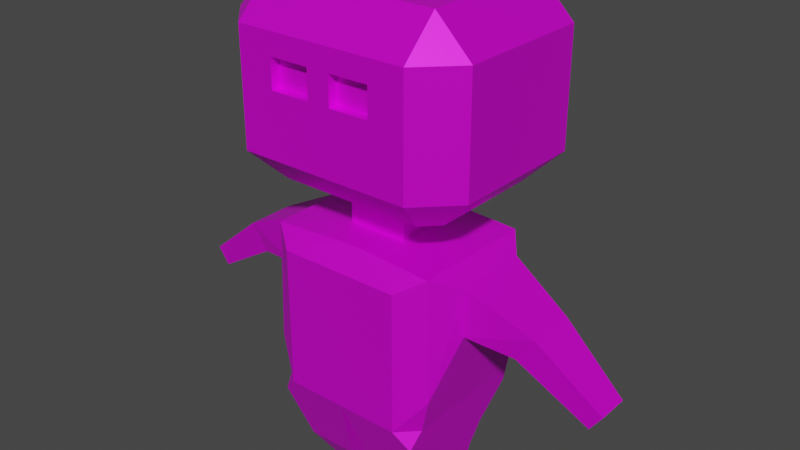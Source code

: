 # Source: robot.blend  (saved by Blender 4.0.36; exported with 4.5.12 LTS)
import bpy
from mathutils import Matrix  # noqa: F401  (used for matrix-valued properties, if any)

bpy.ops.wm.read_factory_settings(use_empty=True)
scene = bpy.context.scene
scene.name = 'Scene'

# ---- collections
col_robotcollection = bpy.data.collections.new('RobotCollection'); scene.collection.children.link(col_robotcollection)
col_fishingrot = bpy.data.collections.new('FishingRot')  # instanced only; not linked into the scene

# ---- images (referenced by path relative to the original .blend; pixels are not part of the script)
import os
ASSET_DIR = os.environ.get("B2B_ASSET_DIR", "")  # directory of the original .blend (textures are referenced by path, not embedded)
HERE = os.path.dirname(os.path.abspath(__file__))  # packed textures are extracted next to this script under _unpacked/

def load_image(name, relpath, width, height, colorspace="sRGB"):
    """Load a texture the original file referenced (path relative to the .blend, or extracted next to this script)."""
    p = next((c for c in (os.path.join(HERE, relpath), os.path.join(ASSET_DIR, relpath)) if relpath and os.path.exists(c)), "")
    if p:
        img = bpy.data.images.load(p, check_existing=True)
        img.name = name
    else:  # same state as the original file: an image datablock whose file is absent (Cycles renders it pink)
        img = bpy.data.images.new(name, width, height)
        img.source = "FILE"
        img.filepath = "//" + (relpath or name)
    img.colorspace_settings.name = colorspace
    return img
img_lowpoly_tex_png_001 = load_image('lowpoly_tex.png.001', 'lowpoly_tex.png', 1024, 1024, 'sRGB')

# ---- materials (node trees are filled in below, after node groups)
mat_material_001 = bpy.data.materials.new('Material.001')
mat_material_001.alpha_threshold = 0.0
mat_material_001.use_transparent_shadow = False
mat_material_001.line_color = (0.0, 0.0, 0.0, 1.0)

# ---- material node trees
mat_material_001.use_nodes = True; mat_material_001.node_tree.nodes.clear()
_N = mat_material_001.node_tree.nodes; _L = mat_material_001.node_tree.links
n0 = _N.new('ShaderNodeOutputMaterial'); n0.name = 'Material Output'; n0.location = (300, 300)
n1 = _N.new('ShaderNodeTexImage'); n1.name = 'Image Texture'; n1.location = (-454, 270)
n1.image = img_lowpoly_tex_png_001
n2 = _N.new('ShaderNodeBsdfPrincipled'); n2.name = 'Principled BSDF'; n2.location = (-49, 301)
n2.distribution = 'GGX'
n2.subsurface_method = 'BURLEY'
n2.inputs[1].default_value = 0.4455
n2.inputs[3].default_value = 1.45
n2.inputs[27].default_value = (0.0, 0.0, 0.0, 1.0)
n2.inputs[28].default_value = 1.0
_L.new(n2.outputs[0], n0.inputs[0])
_L.new(n1.outputs[0], n2.inputs[0])
n0.is_active_output = True

# ---- world
world_world = bpy.data.worlds.new('World'); scene.world = world_world
world_world.use_nodes = True; world_world.node_tree.nodes.clear()
_N = world_world.node_tree.nodes; _L = world_world.node_tree.links
n0 = _N.new('ShaderNodeOutputWorld'); n0.name = 'World Output'; n0.location = (300, 300)
n1 = _N.new('ShaderNodeBackground'); n1.name = 'Background'; n1.location = (10, 300)
n1.inputs[0].default_value = (0.05088, 0.05088, 0.05088, 1.0)
_L.new(n1.outputs[0], n0.inputs[0])
n0.is_active_output = True
world_world.color = (0.05088, 0.05088, 0.05088)
world_world.use_sun_shadow = False
world_world.sun_shadow_jitter_overblur = 0.0

# ---- meshes
me_cube_019 = bpy.data.meshes.new('Cube.019')
me_cube_019.from_pydata([(0.323, -0.1283, 0.6051), (0.323, -0.1283, 0.7548), (0.323, 0.1078, 0.6051), (0.323, 0.1078, 0.7548), (0.1733, -0.09665, -0.1158), (0.1733, 0.038, -0.1158), (0.07667, -0.09665, -0.1158), (0.07667, 0.038, -0.1158), (0.09445, -0.08299, 0.8081), (0.09445, 0.08299, 0.8081), (0.09445, 0.08299, 0.9401), (0.09445, -0.08299, 0.9401), (0.09445, 0.1883, 1.511), (0.1614, 0.2999, 1.333), (0.09445, -0.242, 1.511), (0.09445, -0.3537, 1.4), (0.2721, 0.08299, 1.511), (0.3837, 0.08299, 1.4), (0.2721, -0.08299, 1.511), (0.3837, -0.08299, 1.4), (0.2721, 0.2999, 1.4), (0.2721, 0.1883, 1.511), (0.3837, 0.1883, 1.4), (0.2721, -0.3537, 1.4), (0.3837, -0.242, 1.4), (0.2721, -0.242, 1.511), (0.1614, 0.2999, 1.243), (0.09445, 0.1931, 0.9401), (0.09445, -0.2469, 0.9401), (0.09445, -0.3537, 1.047), (0.2769, 0.08299, 0.9401), (0.3837, 0.08299, 1.047), (0.3837, -0.08299, 1.047), (0.2769, -0.08299, 0.9401), (0.2278, 0.1931, 0.9401), (0.2721, 0.2999, 1.047), (0.2769, 0.144, 0.9401), (0.3837, 0.1883, 1.047), (0.2769, -0.1978, 0.9401), (0.3837, -0.242, 1.047), (0.2278, -0.2469, 0.9401), (0.2721, -0.3537, 1.047), (0.02953, -0.133, 0.1448), (0.0381, -0.1158, 0.09743), (0.04426, -0.1035, 0.0634), (0.2057, -0.1035, 0.0634), (0.2119, -0.1158, 0.09743), (0.2205, -0.133, 0.1448), (0.2057, 0.1615, 0.0634), (0.2119, 0.1738, 0.09743), (0.2205, 0.1909, 0.1448), (0.02953, 0.1909, 0.1448), (0.0381, 0.1738, 0.09743), (0.04426, 0.1615, 0.0634), (0.4662, -0.08198, 0.5783), (0.5229, -0.08198, 0.658), (0.4662, 0.07232, 0.5783), (0.5229, 0.07232, 0.658), (0.6862, -0.05542, 0.4422), (0.7234, -0.05542, 0.4944), (0.6862, 0.04576, 0.4422), (0.7234, 0.04576, 0.4944), (0.03308, -0.1915, 0.8081), (0.03308, 0.1915, 0.8081), (0.2801, -0.1998, 0.4305), (0.1915, -0.25, 0.3081), (0.2415, -0.2163, 0.261), (0.25, -0.1915, 0.3081), (0.1915, 0.25, 0.3081), (0.2767, 0.198, 0.4167), (0.25, 0.1915, 0.3081), (0.2402, 0.2304, 0.2538), (0.1915, 0.25, 0.7496), (0.2674, 0.1947, 0.7953), (0.2696, -0.1957, 0.7937), (0.1915, -0.25, 0.7496), (0.1972, 0.2999, 1.4), (0.1972, 0.2999, 1.047), (0.03588, 0.2999, 1.333), (0.03588, 0.2999, 1.243), (0.03588, 0.2705, 1.243), (0.03588, 0.2705, 1.333), (0.1614, 0.2705, 1.333), (0.1614, 0.2705, 1.243), (-0.323, -0.1283, 0.6051), (-0.323, -0.1283, 0.7548), (-0.323, 0.1078, 0.6051), (-0.323, 0.1078, 0.7548), (0.0, 0.25, 0.3081), (0.0, -0.25, 0.3081), (-0.1733, -0.09665, -0.1158), (-0.1733, 0.038, -0.1158), (-0.07667, -0.09665, -0.1158), (-0.07667, 0.038, -0.1158), (-0.09445, -0.08299, 0.8081), (-0.09445, 0.08299, 0.8081), (0.0, 0.08299, 0.8081), (0.0, -0.08299, 0.9401), (0.0, -0.08299, 0.8081), (0.0, 0.08299, 0.9401), (-0.09445, 0.08299, 0.9401), (-0.09445, -0.08299, 0.9401), (0.0, -0.08299, 1.511), (0.0, 0.08299, 1.511), (0.0, 0.1883, 1.511), (0.0, 0.2999, 1.4), (-0.09445, 0.1883, 1.511), (-0.1614, 0.2999, 1.333), (-0.09445, -0.242, 1.511), (-0.09445, -0.3537, 1.4), (0.0, -0.3537, 1.4), (0.0, -0.242, 1.511), (-0.2721, 0.08299, 1.511), (-0.3837, 0.08299, 1.4), (-0.2721, -0.08299, 1.511), (-0.3837, -0.08299, 1.4), (-0.2721, 0.2999, 1.4), (-0.2721, 0.1883, 1.511), (-0.3837, 0.1883, 1.4), (-0.2721, -0.3537, 1.4), (-0.3837, -0.242, 1.4), (-0.2721, -0.242, 1.511), (0.0, 0.2999, 1.047), (0.0, 0.1931, 0.9401), (-0.1614, 0.2999, 1.243), (-0.09445, 0.1931, 0.9401), (-0.09445, -0.2469, 0.9401), (-0.09445, -0.3537, 1.047), (0.0, -0.2469, 0.9401), (0.0, -0.3537, 1.047), (-0.2769, 0.08299, 0.9401), (-0.3837, 0.08299, 1.047), (-0.3837, -0.08299, 1.047), (-0.2769, -0.08299, 0.9401), (-0.2278, 0.1931, 0.9401), (-0.2721, 0.2999, 1.047), (-0.2769, 0.144, 0.9401), (-0.3837, 0.1883, 1.047), (-0.2769, -0.1978, 0.9401), (-0.3837, -0.242, 1.047), (-0.2278, -0.2469, 0.9401), (-0.2721, -0.3537, 1.047), (-0.02953, -0.133, 0.1448), (-0.0381, -0.1158, 0.09743), (-0.04426, -0.1035, 0.0634), (-0.2057, -0.1035, 0.0634), (-0.2119, -0.1158, 0.09743), (-0.2205, -0.133, 0.1448), (-0.2057, 0.1615, 0.0634), (-0.2119, 0.1738, 0.09743), (-0.2205, 0.1909, 0.1448), (-0.02953, 0.1909, 0.1448), (-0.0381, 0.1738, 0.09743), (-0.04426, 0.1615, 0.0634), (-0.4662, -0.08198, 0.5783), (-0.5229, -0.08198, 0.658), (-0.4662, 0.07232, 0.5783), (-0.5229, 0.07232, 0.658), (-0.6862, -0.05542, 0.4422), (-0.7234, -0.05542, 0.4944), (-0.6862, 0.04576, 0.4422), (-0.7234, 0.04576, 0.4944), (0.0, -0.25, 0.7496), (-0.03308, -0.1915, 0.8081), (0.0, -0.1915, 0.8081), (-0.03308, 0.1915, 0.8081), (0.0, 0.25, 0.7496), (0.0, 0.1915, 0.8081), (-0.2801, -0.1998, 0.4305), (-0.1915, -0.25, 0.3081), (-0.2415, -0.2163, 0.261), (-0.25, -0.1915, 0.3081), (-0.1915, 0.25, 0.3081), (-0.2767, 0.198, 0.4167), (-0.25, 0.1915, 0.3081), (-0.2402, 0.2304, 0.2538), (-0.1915, 0.25, 0.7496), (-0.2674, 0.1947, 0.7953), (-0.2696, -0.1957, 0.7937), (-0.1915, -0.25, 0.7496), (-0.1972, 0.2999, 1.4), (-0.1972, 0.2999, 1.047), (-0.03588, 0.2999, 1.333), (-0.03588, 0.2999, 1.243), (-0.03588, 0.2705, 1.243), (-0.03588, 0.2705, 1.333), (-0.1614, 0.2705, 1.333), (-0.1614, 0.2705, 1.243)], [], [(98, 8, 11, 97), (0, 2, 56, 54), (98, 164, 62, 8), (9, 63, 167, 96), (45, 44, 6, 4), (4, 6, 7, 5), (48, 45, 4, 5), (44, 53, 7, 6), (53, 48, 5, 7), (2, 0, 64, 67, 70, 69), (88, 68, 71, 50, 51), (66, 65, 89, 42, 47), (0, 1, 74, 64), (1, 3, 73, 74), (72, 68, 88, 166), (73, 63, 9), (28, 11, 33, 38, 40), (9, 96, 99, 10), (162, 89, 65, 75), (8, 9, 10, 11), (10, 27, 34, 36, 30), (129, 29, 15, 110), (11, 10, 30, 33), (10, 99, 123, 27), (97, 11, 28, 128), (32, 19, 24, 39), (22, 37, 35, 20), (77, 76, 20, 35), (17, 31, 37, 22), (32, 31, 17, 19), (15, 29, 41, 23), (20, 21, 22), (23, 24, 25), (104, 12, 76, 105), (14, 111, 110, 15), (16, 18, 19, 17), (39, 24, 23, 41), (21, 16, 17, 22), (18, 25, 24, 19), (15, 23, 25, 14), (20, 76, 12, 21), (18, 16, 21, 12, 104, 103, 102, 111, 14, 25), (122, 77, 27, 123), (29, 129, 128, 28), (31, 32, 33, 30), (36, 34, 35, 37), (40, 38, 39, 41), (34, 27, 77, 35), (28, 40, 41, 29), (30, 36, 37, 31), (38, 33, 32, 39), (79, 78, 81, 80), (9, 8, 74, 73), (51, 50, 49, 52), (52, 49, 48, 53), (89, 88, 51, 42), (42, 51, 52, 43), (43, 52, 53, 44), (3, 2, 69, 73), (50, 47, 46, 49), (49, 46, 45, 48), (71, 70, 67, 66, 47, 50), (47, 42, 43, 46), (46, 43, 44, 45), (55, 54, 58, 59), (1, 0, 54, 55), (3, 1, 55, 57), (2, 3, 57, 56), (59, 58, 60, 61), (57, 55, 59, 61), (56, 57, 61, 60), (54, 56, 60, 58), (162, 62, 164), (63, 166, 167), (64, 65, 66, 67), (68, 69, 70, 71), (64, 74, 75, 65), (68, 72, 73, 69), (63, 73, 72, 166), (74, 62, 162, 75), (74, 8, 62), (13, 78, 105, 76), (79, 26, 77, 122), (26, 13, 76, 77), (78, 79, 122, 105), (83, 80, 81, 82), (13, 26, 83, 82), (78, 13, 82, 81), (26, 79, 80, 83), (98, 97, 101, 94), (84, 154, 156, 86), (98, 94, 163, 164), (95, 96, 167, 165), (145, 90, 92, 144), (90, 91, 93, 92), (148, 91, 90, 145), (144, 92, 93, 153), (153, 93, 91, 148), (86, 173, 174, 171, 168, 84), (88, 151, 150, 175, 172), (170, 147, 142, 89, 169), (84, 168, 178, 85), (85, 178, 177, 87), (176, 166, 88, 172), (177, 95, 165), (126, 140, 138, 133, 101), (95, 100, 99, 96), (162, 179, 169, 89), (94, 101, 100, 95), (100, 130, 136, 134, 125), (129, 110, 109, 127), (101, 133, 130, 100), (100, 125, 123, 99), (97, 128, 126, 101), (132, 139, 120, 115), (118, 116, 135, 137), (181, 135, 116, 180), (113, 118, 137, 131), (132, 115, 113, 131), (109, 119, 141, 127), (116, 118, 117), (119, 121, 120), (104, 105, 180, 106), (108, 109, 110, 111), (112, 113, 115, 114), (139, 141, 119, 120), (117, 118, 113, 112), (114, 115, 120, 121), (109, 108, 121, 119), (116, 117, 106, 180), (114, 121, 108, 111, 102, 103, 104, 106, 117, 112), (122, 123, 125, 181), (127, 126, 128, 129), (131, 130, 133, 132), (136, 137, 135, 134), (140, 141, 139, 138), (134, 135, 181, 125), (126, 127, 141, 140), (130, 131, 137, 136), (138, 139, 132, 133), (183, 184, 185, 182), (95, 177, 178, 94), (151, 152, 149, 150), (152, 153, 148, 149), (89, 142, 151, 88), (142, 143, 152, 151), (143, 144, 153, 152), (87, 177, 173, 86), (150, 149, 146, 147), (149, 148, 145, 146), (175, 150, 147, 170, 171, 174), (147, 146, 143, 142), (146, 145, 144, 143), (155, 159, 158, 154), (85, 155, 154, 84), (87, 157, 155, 85), (86, 156, 157, 87), (159, 161, 160, 158), (157, 161, 159, 155), (156, 160, 161, 157), (154, 158, 160, 156), (162, 164, 163), (165, 167, 166), (168, 171, 170, 169), (172, 175, 174, 173), (168, 169, 179, 178), (172, 173, 177, 176), (165, 166, 176, 177), (178, 179, 162, 163), (178, 163, 94), (107, 180, 105, 182), (183, 122, 181, 124), (124, 181, 180, 107), (182, 105, 122, 183), (187, 186, 185, 184), (107, 186, 187, 124), (182, 185, 186, 107), (124, 187, 184, 183)])
_uv = me_cube_019.uv_layers.new(name='UVMap')
_uv.uv.foreach_set('vector', [0.1479, 0.7751, 0.1479, 0.7751, 0.1479, 0.7751, 0.1479, 0.7751, 0.1479, 0.7751, 0.1479, 0.7751, 0.1479, 0.7751, 0.1479, 0.7751, 0.1479, 0.7751, 0.1479, 0.7751, 0.1479, 0.7751, 0.1479, 0.7751, 0.1484, 0.7753, 0.1484, 0.7753, 0.1484, 0.7753, 0.1484, 0.7753, 0.1481, 0.7752, 0.1481, 0.7752, 0.1481, 0.7752, 0.1481, 0.7752, 0.1481, 0.7752, 0.1481, 0.7752, 0.1481, 0.7752, 0.1481, 0.7752, 0.1481, 0.7752, 0.1481, 0.7752, 0.1481, 0.7752, 0.1481, 0.7752, 0.2242, 0.781, 0.2242, 0.781, 0.2242, 0.781, 0.2242, 0.781, 0.2242, 0.781, 0.2242, 0.781, 0.2242, 0.781, 0.2242, 0.781, 0.2245, 0.7812, 0.2245, 0.7812, 0.2245, 0.7812, 0.2245, 0.7812, 0.2245, 0.7812, 0.2245, 0.7812, 0.1479, 0.7751, 0.1479, 0.7751, 0.1479, 0.7751, 0.1479, 0.7751, 0.1479, 0.7751, 0.1479, 0.7751, 0.1479, 0.7751, 0.1479, 0.7751, 0.1479, 0.7751, 0.1479, 0.7751, 0.2245, 0.7812, 0.2245, 0.7812, 0.2245, 0.7812, 0.2245, 0.7812, 0.1479, 0.7751, 0.1479, 0.7751, 0.1479, 0.7751, 0.1479, 0.7751, 0.2245, 0.7812, 0.2245, 0.7812, 0.2245, 0.7812, 0.2245, 0.7812, 0.1479, 0.7751, 0.1479, 0.7751, 0.1479, 0.7751, 0.1479, 0.7751, 0.1479, 0.7751, 0.1479, 0.7751, 0.1479, 0.7751, 0.1479, 0.7751, 0.1479, 0.7751, 0.1479, 0.7751, 0.1479, 0.7751, 0.1479, 0.7751, 0.2245, 0.7812, 0.2245, 0.7812, 0.2245, 0.7812, 0.2245, 0.7812, 0.1484, 0.7753, 0.1484, 0.7753, 0.1484, 0.7753, 0.1484, 0.7753, 0.1479, 0.7751, 0.1479, 0.7751, 0.1479, 0.7751, 0.1479, 0.7751, 0.1479, 0.7751, 0.2245, 0.7812, 0.2245, 0.7812, 0.2245, 0.7812, 0.2245, 0.7812, 0.1479, 0.7751, 0.1479, 0.7751, 0.1479, 0.7751, 0.1479, 0.7751, 0.1479, 0.7751, 0.1479, 0.7751, 0.1479, 0.7751, 0.1479, 0.7751, 0.1479, 0.7751, 0.1479, 0.7751, 0.1479, 0.7751, 0.1479, 0.7751, 0.1479, 0.7751, 0.1479, 0.7751, 0.1479, 0.7751, 0.1479, 0.7751, 0.2245, 0.7812, 0.2245, 0.7812, 0.2245, 0.7812, 0.2245, 0.7812, 0.2245, 0.7812, 0.2245, 0.7812, 0.2245, 0.7812, 0.2245, 0.7812, 0.1479, 0.7751, 0.1479, 0.7751, 0.1479, 0.7751, 0.1479, 0.7751, 0.1479, 0.7751, 0.1479, 0.7751, 0.1479, 0.7751, 0.1479, 0.7751, 0.1479, 0.7751, 0.1479, 0.7751, 0.1479, 0.7751, 0.1479, 0.7751, 0.1573, 0.7682, 0.1573, 0.7682, 0.1573, 0.7682, 0.1541, 0.7736, 0.1541, 0.7736, 0.1541, 0.7736, 0.1573, 0.7682, 0.1573, 0.7682, 0.1573, 0.7682, 0.1573, 0.7682, 0.1573, 0.7682, 0.1573, 0.7682, 0.1573, 0.7682, 0.1573, 0.7682, 0.1541, 0.7736, 0.1541, 0.7736, 0.1541, 0.7736, 0.1541, 0.7736, 0.1479, 0.7751, 0.1479, 0.7751, 0.1479, 0.7751, 0.1479, 0.7751, 0.2198, 0.774, 0.2198, 0.774, 0.2198, 0.774, 0.2198, 0.774, 0.1573, 0.7682, 0.1573, 0.7682, 0.1573, 0.7682, 0.1573, 0.7682, 0.2166, 0.7794, 0.2166, 0.7794, 0.2166, 0.7794, 0.2166, 0.7794, 0.2198, 0.774, 0.2198, 0.774, 0.2198, 0.774, 0.2198, 0.774, 0.1554, 0.7643, 0.1554, 0.7643, 0.1554, 0.7643, 0.1554, 0.7643, 0.1554, 0.7643, 0.1554, 0.7643, 0.1554, 0.7643, 0.1554, 0.7643, 0.1554, 0.7643, 0.1554, 0.7643, 0.1479, 0.7751, 0.1479, 0.7751, 0.1479, 0.7751, 0.1479, 0.7751, 0.1479, 0.7751, 0.1479, 0.7751, 0.1479, 0.7751, 0.1479, 0.7751, 0.1479, 0.7751, 0.1479, 0.7751, 0.1479, 0.7751, 0.1479, 0.7751, 0.1479, 0.7751, 0.1479, 0.7751, 0.1479, 0.7751, 0.1479, 0.7751, 0.2245, 0.7812, 0.2245, 0.7812, 0.2245, 0.7812, 0.2245, 0.7812, 0.1479, 0.7751, 0.1479, 0.7751, 0.1479, 0.7751, 0.1479, 0.7751, 0.1479, 0.7751, 0.1479, 0.7751, 0.1479, 0.7751, 0.1479, 0.7751, 0.1479, 0.7751, 0.1479, 0.7751, 0.1479, 0.7751, 0.1479, 0.7751, 0.1479, 0.7751, 0.1479, 0.7751, 0.1479, 0.7751, 0.1479, 0.7751, 0.1479, 0.7751, 0.1479, 0.7751, 0.1479, 0.7751, 0.1479, 0.7751, 0.2245, 0.7812, 0.2245, 0.7812, 0.2245, 0.7812, 0.2245, 0.7812, 0.1479, 0.7751, 0.1479, 0.7751, 0.1479, 0.7751, 0.1479, 0.7751, 0.2245, 0.7812, 0.2245, 0.7812, 0.2245, 0.7812, 0.2245, 0.7812, 0.1479, 0.7751, 0.1479, 0.7751, 0.1479, 0.7751, 0.1479, 0.7751, 0.2245, 0.7812, 0.2245, 0.7812, 0.2245, 0.7812, 0.2245, 0.7812, 0.1479, 0.7751, 0.1479, 0.7751, 0.1479, 0.7751, 0.1479, 0.7751, 0.1479, 0.7751, 0.1479, 0.7751, 0.1479, 0.7751, 0.1479, 0.7751, 0.1479, 0.7751, 0.1479, 0.7751, 0.1479, 0.7751, 0.1479, 0.7751, 0.1479, 0.7751, 0.1479, 0.7751, 0.1479, 0.7751, 0.1479, 0.7751, 0.1479, 0.7751, 0.1479, 0.7751, 0.1479, 0.7751, 0.1479, 0.7751, 0.1479, 0.7751, 0.1479, 0.7751, 0.1479, 0.7751, 0.1479, 0.7751, 0.1479, 0.7751, 0.1479, 0.7751, 0.2245, 0.7812, 0.2245, 0.7812, 0.2245, 0.7812, 0.2245, 0.7812, 0.1481, 0.7751, 0.1481, 0.7751, 0.1481, 0.7751, 0.1481, 0.7751, 0.1479, 0.7751, 0.1479, 0.7751, 0.1479, 0.7751, 0.1479, 0.7751, 0.1479, 0.7751, 0.1479, 0.7751, 0.1479, 0.7751, 0.1479, 0.7751, 0.1479, 0.7751, 0.1479, 0.7751, 0.1479, 0.7751, 0.1479, 0.7751, 0.1481, 0.7751, 0.1481, 0.7751, 0.1481, 0.7751, 0.1481, 0.7751, 0.2242, 0.781, 0.2242, 0.781, 0.2242, 0.781, 0.2242, 0.781, 0.1481, 0.7751, 0.1481, 0.7751, 0.1481, 0.7751, 0.1481, 0.7751, 0.1481, 0.7751, 0.1481, 0.7751, 0.1481, 0.7751, 0.1481, 0.7751, 0.2245, 0.7812, 0.2245, 0.7812, 0.2245, 0.7812, 0.2245, 0.7812, 0.2245, 0.7812, 0.2245, 0.7812, 0.1479, 0.7751, 0.1479, 0.7751, 0.1479, 0.7751, 0.1479, 0.7751, 0.2245, 0.7812, 0.2245, 0.7812, 0.2245, 0.7812, 0.2245, 0.7812, 0.2245, 0.7812, 0.2245, 0.7812, 0.2245, 0.7812, 0.2245, 0.7812, 0.1479, 0.7751, 0.1479, 0.7751, 0.1479, 0.7751, 0.1479, 0.7751, 0.1479, 0.7751, 0.1479, 0.7751, 0.1479, 0.7751, 0.1479, 0.7751, 0.2245, 0.7812, 0.2245, 0.7812, 0.2245, 0.7812, 0.2245, 0.7812, 0.1479, 0.7751, 0.1479, 0.7751, 0.1479, 0.7751, 0.1484, 0.7753, 0.1484, 0.7753, 0.1484, 0.7753, 0.1484, 0.7753, 0.1479, 0.7751, 0.1479, 0.7751, 0.1479, 0.7751, 0.1479, 0.7751, 0.1479, 0.7751, 0.1479, 0.7751, 0.1479, 0.7751, 0.1479, 0.7751, 0.1479, 0.7751, 0.1479, 0.7751, 0.1479, 0.7751, 0.1479, 0.7751, 0.4015, 0.7736, 0.4015, 0.7736, 0.4015, 0.7736, 0.4015, 0.7736, 0.2245, 0.7812, 0.2245, 0.7812, 0.2245, 0.7812, 0.2245, 0.7812, 0.1479, 0.7751, 0.1479, 0.7751, 0.1479, 0.7751, 0.1479, 0.7751, 0.1479, 0.7751, 0.1479, 0.7751, 0.1479, 0.7751, 0.1479, 0.7751, 0.1479, 0.7751, 0.1479, 0.7751, 0.1479, 0.7751, 0.1479, 0.7751, 0.1479, 0.7751, 0.1479, 0.7751, 0.1479, 0.7751, 0.1479, 0.7751, 0.1479, 0.7751, 0.1479, 0.7751, 0.1479, 0.7751, 0.1479, 0.7751, 0.1484, 0.7753, 0.1484, 0.7753, 0.1484, 0.7753, 0.1484, 0.7753, 0.1481, 0.7752, 0.1481, 0.7752, 0.1481, 0.7752, 0.1481, 0.7752, 0.2242, 0.781, 0.2242, 0.781, 0.2242, 0.781, 0.2242, 0.781, 0.1481, 0.7752, 0.1481, 0.7752, 0.1481, 0.7752, 0.1481, 0.7752, 0.2242, 0.781, 0.2242, 0.781, 0.2242, 0.781, 0.2242, 0.781, 0.148, 0.7751, 0.148, 0.7751, 0.148, 0.7751, 0.148, 0.7751, 0.1484, 0.7753, 0.1484, 0.7753, 0.1484, 0.7753, 0.1484, 0.7753, 0.1484, 0.7753, 0.1484, 0.7753, 0.2241, 0.781, 0.2241, 0.781, 0.2241, 0.781, 0.2241, 0.781, 0.2241, 0.781, 0.1479, 0.7751, 0.1479, 0.7751, 0.1479, 0.7751, 0.1479, 0.7751, 0.1479, 0.7751, 0.2245, 0.7812, 0.2245, 0.7812, 0.2245, 0.7812, 0.2245, 0.7812, 0.1479, 0.7751, 0.1479, 0.7751, 0.1479, 0.7751, 0.1479, 0.7751, 0.1484, 0.7753, 0.1484, 0.7753, 0.1484, 0.7753, 0.1484, 0.7753, 0.1479, 0.7751, 0.1479, 0.7751, 0.1479, 0.7751, 0.1479, 0.7751, 0.1479, 0.7751, 0.1479, 0.7751, 0.1479, 0.7751, 0.1479, 0.7751, 0.1479, 0.7751, 0.1479, 0.7751, 0.1479, 0.7751, 0.1479, 0.7751, 0.1484, 0.7753, 0.1484, 0.7753, 0.1484, 0.7753, 0.1484, 0.7753, 0.1484, 0.7753, 0.1484, 0.7753, 0.1484, 0.7753, 0.1484, 0.7753, 0.1479, 0.7751, 0.1479, 0.7751, 0.1479, 0.7751, 0.1479, 0.7751, 0.1479, 0.7751, 0.2245, 0.7812, 0.2245, 0.7812, 0.2245, 0.7812, 0.2245, 0.7812, 0.1479, 0.7751, 0.1479, 0.7751, 0.1479, 0.7751, 0.1479, 0.7751, 0.1479, 0.7751, 0.1479, 0.7751, 0.1479, 0.7751, 0.1479, 0.7751, 0.1479, 0.7751, 0.1479, 0.7751, 0.1479, 0.7751, 0.1479, 0.7751, 0.1479, 0.7751, 0.1479, 0.7751, 0.1479, 0.7751, 0.1479, 0.7751, 0.2245, 0.7812, 0.2245, 0.7812, 0.2245, 0.7812, 0.2245, 0.7812, 0.1484, 0.7753, 0.1484, 0.7753, 0.1484, 0.7753, 0.1484, 0.7753, 0.2241, 0.781, 0.2241, 0.781, 0.2241, 0.781, 0.2241, 0.781, 0.1479, 0.7751, 0.1479, 0.7751, 0.1479, 0.7751, 0.1479, 0.7751, 0.1479, 0.7751, 0.1479, 0.7751, 0.1479, 0.7751, 0.1479, 0.7751, 0.1573, 0.7682, 0.1573, 0.7682, 0.1573, 0.7682, 0.1573, 0.7682, 0.1573, 0.7682, 0.1573, 0.7682, 0.2198, 0.774, 0.2198, 0.774, 0.2198, 0.774, 0.2198, 0.774, 0.1573, 0.7682, 0.1573, 0.7682, 0.1573, 0.7682, 0.1573, 0.7682, 0.2198, 0.774, 0.2198, 0.774, 0.2198, 0.774, 0.2198, 0.774, 0.1479, 0.7751, 0.1479, 0.7751, 0.1479, 0.7751, 0.1479, 0.7751, 0.1541, 0.7736, 0.1541, 0.7736, 0.1541, 0.7736, 0.1541, 0.7736, 0.1573, 0.7682, 0.1573, 0.7682, 0.1573, 0.7682, 0.1573, 0.7682, 0.2198, 0.774, 0.2198, 0.774, 0.2198, 0.774, 0.2198, 0.774, 0.1541, 0.7736, 0.1541, 0.7736, 0.1541, 0.7736, 0.1541, 0.7736, 0.2237, 0.7801, 0.2237, 0.7801, 0.2237, 0.7801, 0.2237, 0.7801, 0.2237, 0.7801, 0.2237, 0.7801, 0.2237, 0.7801, 0.2237, 0.7801, 0.2237, 0.7801, 0.2237, 0.7801, 0.1479, 0.7751, 0.1479, 0.7751, 0.1479, 0.7751, 0.1479, 0.7751, 0.1479, 0.7751, 0.1479, 0.7751, 0.1479, 0.7751, 0.1479, 0.7751, 0.1479, 0.7751, 0.1479, 0.7751, 0.1479, 0.7751, 0.1479, 0.7751, 0.1479, 0.7751, 0.1479, 0.7751, 0.1479, 0.7751, 0.1479, 0.7751, 0.1484, 0.7753, 0.1484, 0.7753, 0.1484, 0.7753, 0.1484, 0.7753, 0.1479, 0.7751, 0.1479, 0.7751, 0.1479, 0.7751, 0.1479, 0.7751, 0.1479, 0.7751, 0.1479, 0.7751, 0.1479, 0.7751, 0.1479, 0.7751, 0.1479, 0.7751, 0.1479, 0.7751, 0.1479, 0.7751, 0.1479, 0.7751, 0.1479, 0.7751, 0.1479, 0.7751, 0.1479, 0.7751, 0.1479, 0.7751, 0.1479, 0.7751, 0.1479, 0.7751, 0.1479, 0.7751, 0.1479, 0.7751, 0.1484, 0.7753, 0.1484, 0.7753, 0.1484, 0.7753, 0.1484, 0.7753, 0.1479, 0.7751, 0.1479, 0.7751, 0.1479, 0.7751, 0.1479, 0.7751, 0.2245, 0.7812, 0.2245, 0.7812, 0.2245, 0.7812, 0.2245, 0.7812, 0.1479, 0.7751, 0.1479, 0.7751, 0.1479, 0.7751, 0.1479, 0.7751, 0.1484, 0.7753, 0.1484, 0.7753, 0.1484, 0.7753, 0.1484, 0.7753, 0.224, 0.781, 0.224, 0.781, 0.224, 0.781, 0.224, 0.781, 0.2241, 0.781, 0.2241, 0.781, 0.2241, 0.781, 0.2241, 0.781, 0.1479, 0.7751, 0.1479, 0.7751, 0.1479, 0.7751, 0.1479, 0.7751, 0.1479, 0.7751, 0.1479, 0.7751, 0.1479, 0.7751, 0.1479, 0.7751, 0.1479, 0.7751, 0.1479, 0.7751, 0.1479, 0.7751, 0.1479, 0.7751, 0.1479, 0.7751, 0.1479, 0.7751, 0.1479, 0.7751, 0.1479, 0.7751, 0.1479, 0.7751, 0.1479, 0.7751, 0.1484, 0.7753, 0.1484, 0.7753, 0.1484, 0.7753, 0.1484, 0.7753, 0.1481, 0.7751, 0.1481, 0.7751, 0.1481, 0.7751, 0.1481, 0.7751, 0.1479, 0.7751, 0.1479, 0.7751, 0.1479, 0.7751, 0.1479, 0.7751, 0.1479, 0.7751, 0.1479, 0.7751, 0.1479, 0.7751, 0.1479, 0.7751, 0.1479, 0.7751, 0.1479, 0.7751, 0.1479, 0.7751, 0.1479, 0.7751, 0.1481, 0.7751, 0.1481, 0.7751, 0.1481, 0.7751, 0.1481, 0.7751, 0.148, 0.7751, 0.148, 0.7751, 0.148, 0.7751, 0.148, 0.7751, 0.1481, 0.7751, 0.1481, 0.7751, 0.1481, 0.7751, 0.1481, 0.7751, 0.2243, 0.781, 0.2243, 0.781, 0.2243, 0.781, 0.2243, 0.781, 0.1484, 0.7753, 0.1484, 0.7753, 0.1484, 0.7753, 0.1484, 0.7753, 0.1484, 0.7753, 0.1484, 0.7753, 0.2241, 0.781, 0.2241, 0.781, 0.2241, 0.781, 0.2241, 0.781, 0.1484, 0.7753, 0.1484, 0.7753, 0.1484, 0.7753, 0.1484, 0.7753, 0.1484, 0.7753, 0.1484, 0.7753, 0.1484, 0.7753, 0.1484, 0.7753, 0.1479, 0.7751, 0.1479, 0.7751, 0.1479, 0.7751, 0.1479, 0.7751, 0.1479, 0.7751, 0.1479, 0.7751, 0.1479, 0.7751, 0.1479, 0.7751, 0.1484, 0.7753, 0.1484, 0.7753, 0.1484, 0.7753, 0.1484, 0.7753, 0.2241, 0.781, 0.224, 0.781, 0.2241, 0.781, 0.1484, 0.7753, 0.1484, 0.7753, 0.1484, 0.7753, 0.1484, 0.7753, 0.2241, 0.781, 0.2241, 0.781, 0.2241, 0.781, 0.2241, 0.781, 0.2241, 0.781, 0.2241, 0.781, 0.2241, 0.781, 0.2241, 0.781, 0.1479, 0.7751, 0.1479, 0.7751, 0.1479, 0.7751, 0.1479, 0.7751, 0.4015, 0.7736, 0.4015, 0.7736, 0.4015, 0.7736, 0.4015, 0.7736, 0.1484, 0.7753, 0.1484, 0.7753, 0.1484, 0.7753, 0.1484, 0.7753, 0.1479, 0.7751, 0.1479, 0.7751, 0.1479, 0.7751, 0.1479, 0.7751, 0.1479, 0.7751, 0.1479, 0.7751, 0.1479, 0.7751, 0.1479, 0.7751])
_ca = me_cube_019.color_attributes.new('Col', 'BYTE_COLOR', 'CORNER')
_ca.data.foreach_set('color', [1.0, 1.0, 1.0, 1.0, 1.0, 1.0, 1.0, 1.0, 1.0, 1.0, 1.0, 1.0, 1.0, 1.0, 1.0, 1.0, 1.0, 1.0, 1.0, 1.0, 1.0, 1.0, 1.0, 1.0, 1.0, 1.0, 1.0, 1.0, 1.0, 1.0, 1.0, 1.0, 1.0, 1.0, 1.0, 1.0, 1.0, 1.0, 1.0, 1.0, 1.0, 1.0, 1.0, 1.0, 1.0, 1.0, 1.0, 1.0, 1.0, 1.0, 1.0, 1.0, 0.9911, 1.0, 0.9911, 1.0, 1.0, 1.0, 1.0, 1.0, 1.0, 1.0, 1.0, 1.0, 1.0, 1.0, 1.0, 1.0, 1.0, 1.0, 1.0, 1.0, 1.0, 1.0, 1.0, 1.0, 1.0, 1.0, 1.0, 1.0, 1.0, 1.0, 1.0, 1.0, 1.0, 1.0, 1.0, 1.0, 1.0, 1.0, 1.0, 1.0, 1.0, 1.0, 1.0, 1.0, 1.0, 1.0, 1.0, 1.0, 1.0, 1.0, 1.0, 1.0, 1.0, 1.0, 1.0, 1.0, 1.0, 1.0, 1.0, 1.0, 1.0, 1.0, 1.0, 1.0, 1.0, 1.0, 1.0, 1.0, 1.0, 1.0, 1.0, 1.0, 1.0, 1.0, 1.0, 1.0, 1.0, 1.0, 1.0, 1.0, 1.0, 1.0, 1.0, 1.0, 1.0, 1.0, 1.0, 1.0, 1.0, 1.0, 1.0, 1.0, 1.0, 1.0, 1.0, 1.0, 1.0, 1.0, 1.0, 1.0, 1.0, 1.0, 1.0, 1.0, 1.0, 1.0, 1.0, 1.0, 1.0, 1.0, 1.0, 1.0, 1.0, 1.0, 1.0, 1.0, 1.0, 1.0, 1.0, 1.0, 1.0, 1.0, 1.0, 1.0, 1.0, 1.0, 1.0, 1.0, 1.0, 1.0, 1.0, 1.0, 1.0, 1.0, 1.0, 1.0, 1.0, 1.0, 1.0, 1.0, 1.0, 1.0, 1.0, 1.0, 1.0, 1.0, 1.0, 1.0, 1.0, 1.0, 1.0, 1.0, 1.0, 1.0, 1.0, 1.0, 1.0, 1.0, 1.0, 1.0, 1.0, 1.0, 1.0, 1.0, 1.0, 1.0, 1.0, 1.0, 1.0, 1.0, 1.0, 1.0, 1.0, 1.0, 1.0, 1.0, 1.0, 1.0, 1.0, 1.0, 0.8148, 1.0, 0.7682, 1.0, 1.0, 1.0, 1.0, 1.0, 0.9734, 1.0, 0.9647, 1.0, 1.0, 1.0, 1.0, 1.0, 1.0, 1.0, 1.0, 1.0, 1.0, 1.0, 1.0, 1.0, 0.8148, 1.0, 0.7682, 1.0, 0.9911, 1.0, 0.9911, 1.0, 1.0, 1.0, 1.0, 1.0, 1.0, 1.0, 1.0, 1.0, 1.0, 1.0, 1.0, 1.0, 1.0, 1.0, 1.0, 1.0, 1.0, 1.0, 1.0, 1.0, 1.0, 1.0, 1.0, 1.0, 1.0, 1.0, 1.0, 1.0, 1.0, 1.0, 1.0, 1.0, 0.9823, 1.0, 0.9823, 1.0, 0.9216, 1.0, 0.9047, 1.0, 1.0, 1.0, 1.0, 1.0, 1.0, 1.0, 1.0, 1.0, 1.0, 1.0, 1.0, 1.0, 1.0, 1.0, 1.0, 1.0, 1.0, 1.0, 1.0, 1.0, 1.0, 1.0, 1.0, 1.0, 0.9216, 1.0, 0.9047, 1.0, 1.0, 1.0, 1.0, 1.0, 0.9216, 1.0, 0.9047, 1.0, 0.8714, 1.0, 0.8388, 1.0, 0.7454, 1.0, 0.6867, 1.0, 0.956, 1.0, 0.9473, 1.0, 1.0, 1.0, 1.0, 1.0, 1.0, 1.0, 1.0, 1.0, 1.0, 1.0, 1.0, 1.0, 0.8879, 1.0, 0.855, 1.0, 0.7454, 1.0, 0.6867, 1.0, 1.0, 1.0, 1.0, 1.0, 0.9216, 1.0, 0.9047, 1.0, 1.0, 1.0, 1.0, 1.0, 1.0, 1.0, 1.0, 1.0, 0.9216, 1.0, 0.9047, 1.0, 0.9823, 1.0, 0.9823, 1.0, 1.0, 1.0, 0.9911, 1.0, 0.8714, 1.0, 0.8388, 1.0, 1.0, 1.0, 1.0, 1.0, 1.0, 1.0, 1.0, 1.0, 1.0, 1.0, 1.0, 1.0, 1.0, 1.0, 1.0, 1.0, 1.0, 1.0, 1.0, 1.0, 0.5841, 1.0, 0.4969, 1.0, 0.956, 1.0, 0.9387, 1.0, 1.0, 1.0, 1.0, 1.0, 0.1946, 1.0, 0.04667, 1.0, 0.9647, 1.0, 0.956, 1.0, 0.1779, 1.0, 0.03071, 1.0, 0.15, 1.0, 0.0009106, 1.0, 0.15, 1.0, 0.0009106, 1.0, 0.15, 1.0, 0.0, 1.0, 0.15, 1.0, 0.0009106, 1.0, 0.1779, 1.0, 0.03071, 1.0, 0.5029, 1.0, 0.3864, 1.0, 1.0, 1.0, 1.0, 1.0, 0.9647, 1.0, 0.956, 1.0, 0.1946, 1.0, 0.04667, 1.0, 1.0, 1.0, 1.0, 1.0, 1.0, 1.0, 1.0, 1.0, 0.5029, 1.0, 0.3864, 1.0, 0.5841, 1.0, 0.4969, 1.0, 0.8879, 1.0, 0.855, 1.0, 1.0, 1.0, 1.0, 1.0, 1.0, 1.0, 1.0, 1.0, 1.0, 1.0, 1.0, 1.0, 0.15, 1.0, 0.0009106, 1.0, 0.15, 1.0, 0.0, 1.0, 0.1946, 1.0, 0.04667, 1.0, 1.0, 1.0, 1.0, 1.0, 0.956, 1.0, 0.9387, 1.0, 0.2623, 1.0, 0.1195, 1.0, 0.15, 1.0, 0.0, 1.0, 0.15, 1.0, 0.0, 1.0, 0.15, 1.0, 0.0, 1.0, 0.15, 1.0, 0.0, 1.0, 0.15, 1.0, 0.001214, 1.0, 0.15, 1.0, 0.0, 1.0, 0.7454, 1.0, 0.6867, 1.0, 0.8879, 1.0, 0.855, 1.0, 0.15, 1.0, 0.0, 1.0, 0.15, 1.0, 0.0, 1.0, 0.5841, 1.0, 0.4969, 1.0, 0.5029, 1.0, 0.3864, 1.0, 1.0, 1.0, 1.0, 1.0, 0.956, 1.0, 0.9387, 1.0, 1.0, 1.0, 1.0, 1.0, 1.0, 1.0, 1.0, 1.0, 0.15, 1.0, 0.0, 1.0, 0.15, 1.0, 0.0, 1.0, 0.5029, 1.0, 0.3864, 1.0, 0.1946, 1.0, 0.04667, 1.0, 0.15, 1.0, 0.0, 1.0, 0.2623, 1.0, 0.1195, 1.0, 0.956, 1.0, 0.9387, 1.0, 0.5841, 1.0, 0.4969, 1.0, 0.8879, 1.0, 0.855, 1.0, 1.0, 1.0, 1.0, 1.0, 0.2623, 1.0, 0.1195, 1.0, 0.15, 1.0, 0.001214, 1.0, 0.15, 1.0, 0.0009106, 1.0, 0.15, 1.0, 0.0, 1.0, 0.15, 1.0, 0.0, 1.0, 0.15, 1.0, 0.0, 1.0, 0.15, 1.0, 0.0, 1.0, 0.15, 1.0, 0.0, 1.0, 0.15, 1.0, 0.0, 1.0, 0.15, 1.0, 0.0, 1.0, 0.15, 1.0, 0.0, 1.0, 0.15, 1.0, 0.0, 1.0, 0.15, 1.0, 0.0, 1.0, 0.15, 1.0, 0.0, 1.0, 0.15, 1.0, 0.001214, 1.0, 0.2623, 1.0, 0.1195, 1.0, 0.1683, 1.0, 0.02029, 1.0, 0.15, 1.0, 0.0009106, 1.0, 0.8714, 1.0, 0.8388, 1.0, 1.0, 1.0, 0.9911, 1.0, 1.0, 1.0, 1.0, 1.0, 1.0, 1.0, 1.0, 1.0, 1.0, 1.0, 1.0, 1.0, 1.0, 1.0, 1.0, 1.0, 1.0, 1.0, 1.0, 1.0, 1.0, 1.0, 1.0, 1.0, 1.0, 1.0, 1.0, 1.0, 1.0, 1.0, 1.0, 1.0, 0.956, 1.0, 0.9473, 1.0, 0.7454, 1.0, 0.6867, 1.0, 0.1779, 1.0, 0.03071, 1.0, 0.9647, 1.0, 0.956, 1.0, 1.0, 1.0, 1.0, 1.0, 1.0, 1.0, 1.0, 1.0, 1.0, 1.0, 1.0, 1.0, 1.0, 1.0, 1.0, 1.0, 0.7454, 1.0, 0.6867, 1.0, 0.8714, 1.0, 0.8388, 1.0, 0.15, 1.0, 0.0009106, 1.0, 0.1779, 1.0, 0.03071, 1.0, 1.0, 1.0, 1.0, 1.0, 1.0, 1.0, 1.0, 1.0, 1.0, 1.0, 1.0, 1.0, 1.0, 1.0, 1.0, 1.0, 1.0, 1.0, 1.0, 1.0, 0.956, 1.0, 0.9473, 1.0, 0.9647, 1.0, 0.956, 1.0, 1.0, 1.0, 1.0, 1.0, 1.0, 1.0, 1.0, 1.0, 1.0, 1.0, 1.0, 1.0, 1.0, 1.0, 1.0, 1.0, 1.0, 1.0, 1.0, 1.0, 0.15, 1.0, 0.0, 1.0, 0.15, 1.0, 0.0, 1.0, 0.15, 1.0, 0.0, 1.0, 0.15, 1.0, 0.0, 1.0, 1.0, 1.0, 1.0, 1.0, 1.0, 1.0, 1.0, 1.0, 1.0, 1.0, 1.0, 1.0, 0.8148, 1.0, 0.7682, 1.0, 1.0, 1.0, 1.0, 1.0, 1.0, 1.0, 1.0, 1.0, 1.0, 1.0, 1.0, 1.0, 1.0, 1.0, 1.0, 1.0, 1.0, 1.0, 1.0, 1.0, 1.0, 1.0, 1.0, 1.0, 1.0, 1.0, 1.0, 1.0, 1.0, 1.0, 1.0, 1.0, 1.0, 1.0, 1.0, 1.0, 1.0, 1.0, 1.0, 1.0, 1.0, 1.0, 1.0, 1.0, 1.0, 1.0, 1.0, 1.0, 1.0, 1.0, 1.0, 1.0, 1.0, 1.0, 1.0, 1.0, 1.0, 1.0, 1.0, 1.0, 1.0, 1.0, 1.0, 1.0, 1.0, 1.0, 1.0, 1.0, 1.0, 1.0, 1.0, 1.0, 1.0, 1.0, 1.0, 1.0, 1.0, 1.0, 1.0, 1.0, 1.0, 1.0, 1.0, 1.0, 1.0, 1.0, 1.0, 1.0, 1.0, 1.0, 1.0, 1.0, 0.8148, 1.0, 0.7682, 1.0, 1.0, 1.0, 1.0, 1.0, 1.0, 1.0, 1.0, 1.0, 1.0, 1.0, 1.0, 1.0, 1.0, 1.0, 1.0, 1.0, 1.0, 1.0, 1.0, 1.0, 1.0, 1.0, 1.0, 1.0, 1.0, 1.0, 1.0, 1.0, 1.0, 1.0, 1.0, 1.0, 1.0, 1.0, 1.0, 1.0, 1.0, 1.0, 1.0, 1.0, 1.0, 1.0, 1.0, 1.0, 1.0, 1.0, 1.0, 1.0, 1.0, 1.0, 1.0, 1.0, 1.0, 1.0, 1.0, 1.0, 1.0, 1.0, 1.0, 1.0, 1.0, 1.0, 1.0, 1.0, 1.0, 1.0, 1.0, 1.0, 1.0, 1.0, 1.0, 1.0, 1.0, 1.0, 1.0, 1.0, 1.0, 1.0, 1.0, 1.0, 1.0, 1.0, 1.0, 1.0, 1.0, 1.0, 1.0, 1.0, 1.0, 1.0, 1.0, 1.0, 1.0, 1.0, 1.0, 1.0, 1.0, 1.0, 1.0, 1.0, 1.0, 1.0, 1.0, 1.0, 1.0, 1.0, 1.0, 1.0, 1.0, 1.0, 1.0, 1.0, 1.0, 1.0, 1.0, 1.0, 1.0, 1.0, 1.0, 1.0, 1.0, 1.0, 1.0, 1.0, 1.0, 1.0, 1.0, 1.0, 1.0, 1.0, 1.0, 1.0, 1.0, 1.0, 1.0, 1.0, 1.0, 1.0, 1.0, 1.0, 1.0, 1.0, 1.0, 1.0, 1.0, 1.0, 1.0, 1.0, 1.0, 1.0, 1.0, 1.0, 1.0, 1.0, 1.0, 1.0, 1.0, 1.0, 1.0, 1.0, 1.0, 1.0, 1.0, 1.0, 1.0, 1.0, 1.0, 1.0, 1.0, 1.0, 1.0, 1.0, 1.0, 1.0, 1.0, 1.0, 1.0, 1.0, 1.0, 1.0, 1.0, 1.0, 1.0, 1.0, 1.0, 1.0, 1.0, 1.0, 1.0, 1.0, 1.0, 1.0, 1.0, 1.0, 1.0, 1.0, 1.0, 1.0, 1.0, 1.0, 1.0, 1.0, 1.0, 1.0, 1.0, 1.0, 1.0, 1.0, 1.0, 1.0, 1.0, 1.0, 1.0, 1.0, 1.0, 1.0, 1.0, 1.0, 1.0, 1.0, 1.0, 1.0, 1.0, 1.0, 1.0, 1.0, 1.0, 1.0, 0.9911, 1.0, 0.9911, 1.0, 1.0, 1.0, 1.0, 1.0, 1.0, 1.0, 1.0, 1.0, 1.0, 1.0, 1.0, 1.0, 1.0, 1.0, 1.0, 1.0, 1.0, 1.0, 1.0, 1.0, 1.0, 1.0, 1.0, 1.0, 1.0, 1.0, 1.0, 1.0, 1.0, 1.0, 1.0, 1.0, 1.0, 1.0, 1.0, 1.0, 1.0, 1.0, 1.0, 1.0, 1.0, 1.0, 1.0, 1.0, 1.0, 1.0, 1.0, 1.0, 1.0, 1.0, 1.0, 1.0, 1.0, 1.0, 1.0, 1.0, 1.0, 1.0, 1.0, 1.0, 0.9734, 1.0, 0.9647, 1.0, 0.8148, 1.0, 0.7682, 1.0, 1.0, 1.0, 1.0, 1.0, 0.9911, 1.0, 0.9911, 1.0, 0.8148, 1.0, 0.7682, 1.0, 0.9734, 1.0, 0.9647, 1.0, 1.0, 1.0, 1.0, 1.0, 1.0, 1.0, 1.0, 1.0, 1.0, 1.0, 1.0, 1.0, 1.0, 1.0, 1.0, 1.0, 1.0, 1.0, 1.0, 1.0, 1.0, 1.0, 1.0, 1.0, 1.0, 1.0, 1.0, 1.0, 1.0, 1.0, 1.0, 1.0, 0.15, 1.0, 0.0003035, 1.0, 0.15, 1.0, 0.0, 1.0, 0.15, 1.0, 0.0, 1.0, 0.15, 1.0, 0.0, 1.0, 0.15, 1.0, 0.0, 1.0, 0.15, 1.0, 0.0, 1.0, 0.15, 1.0, 0.0009106, 1.0, 0.1683, 1.0, 0.02029, 1.0, 0.15, 1.0, 0.0, 1.0, 0.15, 1.0, 0.0003035, 1.0, 0.15, 1.0, 0.0, 1.0, 0.15, 1.0, 0.0009106, 1.0, 0.15, 1.0, 0.0, 1.0, 0.15, 1.0, 0.0, 1.0, 0.1683, 1.0, 0.02029, 1.0, 0.15, 1.0, 0.0, 1.0, 0.15, 1.0, 0.0, 1.0, 0.15, 1.0, 0.0, 1.0, 0.15, 1.0, 0.0, 1.0, 0.15, 1.0, 0.0003035, 1.0, 0.15, 1.0, 0.0003035, 1.0, 0.15, 1.0, 0.0, 1.0, 0.15, 1.0, 0.0, 1.0, 0.15, 1.0, 0.0003035, 1.0, 0.15, 1.0, 0.0, 1.0, 0.15, 1.0, 0.0003035, 1.0, 0.15, 1.0, 0.0003035, 1.0, 0.15, 1.0, 0.0, 1.0, 0.15, 1.0, 0.0, 1.0, 0.15, 1.0, 0.0, 1.0, 0.15, 1.0, 0.0, 1.0, 0.15, 1.0, 0.0, 1.0, 1.0, 1.0, 1.0, 1.0, 1.0, 1.0, 1.0, 1.0, 1.0, 1.0, 1.0, 1.0, 1.0, 1.0, 1.0, 1.0, 1.0, 1.0, 1.0, 1.0, 1.0, 1.0, 1.0, 1.0, 1.0, 1.0, 1.0, 1.0, 1.0, 1.0, 1.0, 1.0, 1.0, 1.0, 1.0, 1.0, 1.0, 1.0, 1.0, 1.0, 1.0, 1.0, 1.0, 1.0, 1.0, 1.0, 1.0, 1.0, 1.0, 1.0, 1.0, 1.0, 1.0, 1.0, 1.0, 1.0, 1.0, 1.0, 1.0, 1.0, 1.0, 1.0, 1.0, 1.0, 1.0, 1.0, 1.0, 1.0, 1.0, 1.0, 1.0, 1.0, 1.0, 1.0, 1.0, 1.0, 1.0, 1.0, 1.0, 1.0, 1.0, 1.0, 1.0, 1.0, 1.0, 1.0, 1.0, 1.0, 1.0, 1.0, 1.0, 1.0, 1.0, 1.0, 1.0, 1.0, 1.0, 1.0, 1.0, 1.0, 1.0, 1.0, 1.0, 1.0, 1.0, 1.0, 1.0, 1.0, 1.0, 1.0, 1.0, 1.0, 1.0, 1.0, 1.0, 1.0, 1.0, 1.0, 1.0, 1.0, 1.0, 1.0, 1.0, 1.0, 1.0, 1.0, 1.0, 1.0, 1.0, 1.0, 1.0, 1.0, 1.0, 1.0, 1.0, 1.0, 1.0, 1.0, 1.0, 1.0, 1.0, 1.0, 1.0, 1.0, 1.0, 1.0, 1.0, 1.0, 1.0, 1.0, 1.0, 1.0, 1.0, 1.0, 1.0, 1.0, 1.0, 1.0, 1.0, 1.0, 1.0, 1.0, 1.0, 1.0, 1.0, 1.0, 1.0, 1.0, 1.0, 1.0, 1.0, 1.0, 1.0, 1.0, 1.0, 1.0, 1.0, 1.0, 1.0, 1.0, 1.0, 1.0, 1.0, 1.0, 1.0, 1.0, 1.0, 1.0, 1.0, 1.0, 1.0, 1.0, 1.0, 1.0, 1.0, 1.0, 1.0, 1.0, 1.0, 1.0, 1.0, 1.0, 1.0, 1.0, 1.0, 1.0, 1.0, 1.0, 1.0, 1.0, 1.0, 1.0, 1.0, 1.0, 1.0, 1.0, 1.0, 1.0, 1.0, 1.0, 1.0, 1.0, 1.0, 1.0, 1.0, 1.0, 1.0, 1.0, 1.0, 1.0, 1.0, 1.0, 0.956, 1.0, 0.9473, 1.0, 1.0, 1.0, 1.0, 1.0, 1.0, 1.0, 1.0, 1.0, 1.0, 1.0, 1.0, 1.0, 1.0, 1.0, 1.0, 1.0, 1.0, 1.0, 1.0, 1.0, 0.956, 1.0, 0.9473, 1.0, 1.0, 1.0, 1.0, 1.0, 1.0, 1.0, 1.0, 1.0, 1.0, 1.0, 1.0, 1.0, 0.9387, 1.0, 0.9216, 1.0, 0.807, 1.0, 0.7682, 1.0, 0.9131, 1.0, 0.8963, 1.0, 1.0, 1.0, 1.0, 1.0, 1.0, 1.0, 1.0, 1.0, 1.0, 1.0, 1.0, 1.0, 0.9823, 1.0, 0.9823, 1.0, 1.0, 1.0, 1.0, 1.0, 1.0, 1.0, 1.0, 1.0, 1.0, 1.0, 1.0, 1.0, 1.0, 1.0, 1.0, 1.0, 1.0, 1.0, 1.0, 1.0, 1.0, 1.0, 1.0, 1.0, 1.0, 1.0, 1.0, 1.0, 1.0, 1.0, 1.0, 1.0, 1.0, 1.0, 1.0, 1.0, 1.0, 1.0, 1.0, 1.0, 0.6105, 1.0, 0.5395, 1.0, 0.4564, 1.0, 0.3564, 1.0, 0.807, 1.0, 0.7682, 1.0, 1.0, 1.0, 1.0, 1.0, 1.0, 1.0, 1.0, 1.0, 0.7454, 1.0, 0.6867, 1.0, 0.8388, 1.0, 0.807, 1.0, 1.0, 1.0, 1.0, 1.0, 1.0, 1.0, 1.0, 1.0, 0.9131, 1.0, 0.8963, 1.0, 0.6105, 1.0, 0.5395, 1.0, 1.0, 1.0, 1.0, 1.0, 1.0, 1.0, 1.0, 1.0, 1.0, 1.0, 1.0, 1.0, 1.0, 1.0, 0.9911, 1.0, 0.9823, 1.0, 0.9823, 1.0, 1.0, 1.0, 1.0, 1.0, 1.0, 1.0, 1.0, 1.0, 1.0, 1.0, 1.0, 1.0, 1.0, 1.0, 1.0, 1.0, 0.1559, 1.0, 0.009721, 1.0, 0.1559, 1.0, 0.006995, 1.0, 0.15, 1.0, 0.0, 1.0, 0.15, 1.0, 0.0, 1.0, 0.15, 1.0, 0.0, 1.0, 0.15, 1.0, 0.0, 1.0, 0.1559, 1.0, 0.009721, 1.0, 0.15, 1.0, 0.0, 1.0, 0.3095, 1.0, 0.1812, 1.0, 0.1559, 1.0, 0.009721, 1.0, 0.15, 1.0, 0.0, 1.0, 0.15, 1.0, 0.0, 1.0, 0.15, 1.0, 0.0, 1.0, 0.15, 1.0, 0.0, 1.0, 0.15, 1.0, 0.0, 1.0, 0.15, 1.0, 0.0003035, 1.0, 0.1559, 1.0, 0.009721, 1.0, 0.15, 1.0, 0.0, 1.0, 0.15, 1.0, 0.0, 1.0, 0.15, 1.0, 0.0003035, 1.0, 0.8388, 1.0, 0.807, 1.0, 0.2831, 1.0, 0.1529, 1.0, 0.7913, 1.0, 0.7454, 1.0, 1.0, 1.0, 1.0, 1.0, 0.15, 1.0, 0.0, 1.0, 0.15, 1.0, 0.0, 1.0, 0.15, 1.0, 0.0, 1.0, 0.2831, 1.0, 0.1529, 1.0, 0.15, 1.0, 0.0, 1.0, 0.15, 1.0, 0.0, 1.0, 0.15, 1.0, 0.0, 1.0, 0.15, 1.0, 0.0, 1.0, 0.15, 1.0, 0.0, 1.0, 0.15, 1.0, 0.0, 1.0, 0.15, 1.0, 0.0, 1.0, 0.8388, 1.0, 0.807, 1.0, 0.7454, 1.0, 0.6867, 1.0, 0.15, 1.0, 0.0, 1.0, 0.15, 1.0, 0.0, 1.0, 0.15, 1.0, 0.0, 1.0, 0.15, 1.0, 0.0, 1.0, 0.15, 1.0, 0.0, 1.0, 0.1559, 1.0, 0.006995, 1.0, 0.7913, 1.0, 0.7454, 1.0, 0.2831, 1.0, 0.1529, 1.0, 0.15, 1.0, 0.0, 1.0, 0.15, 1.0, 0.0, 1.0, 0.15, 1.0, 0.0, 1.0, 0.15, 1.0, 0.0, 1.0, 0.15, 1.0, 0.0, 1.0, 0.15, 1.0, 0.0, 1.0, 0.15, 1.0, 0.0, 1.0, 0.15, 1.0, 0.0, 1.0, 0.15, 1.0, 0.0, 1.0, 0.8388, 1.0, 0.807, 1.0, 0.15, 1.0, 0.0, 1.0, 0.15, 1.0, 0.0, 1.0, 0.2831, 1.0, 0.1529, 1.0, 0.15, 1.0, 0.0, 1.0, 0.15, 1.0, 0.0, 1.0, 0.15, 1.0, 0.0, 1.0, 0.15, 1.0, 0.0, 1.0, 0.15, 1.0, 0.0, 1.0, 0.15, 1.0, 0.0, 1.0, 0.15, 1.0, 0.0, 1.0, 0.15, 1.0, 0.0, 1.0, 0.15, 1.0, 0.0, 1.0, 0.15, 1.0, 0.0, 1.0, 0.15, 1.0, 0.0, 1.0, 0.15, 1.0, 0.0, 1.0, 0.15, 1.0, 0.0, 1.0, 0.15, 1.0, 0.0, 1.0, 0.1683, 1.0, 0.02029, 1.0, 1.0, 1.0, 0.9911, 1.0, 1.0, 1.0, 1.0, 1.0, 0.3095, 1.0, 0.1812, 1.0, 1.0, 1.0, 1.0, 1.0, 1.0, 1.0, 1.0, 1.0, 1.0, 1.0, 1.0, 1.0, 1.0, 1.0, 1.0, 1.0, 0.15, 1.0, 0.0003035, 1.0, 0.6105, 1.0, 0.5395, 1.0, 0.9131, 1.0, 0.8963, 1.0, 0.1559, 1.0, 0.009721, 1.0, 0.4564, 1.0, 0.3564, 1.0, 0.15, 1.0, 0.0, 1.0, 0.1559, 1.0, 0.009721, 1.0, 0.807, 1.0, 0.7682, 1.0, 0.9387, 1.0, 0.9216, 1.0, 0.7913, 1.0, 0.7454, 1.0, 0.1559, 1.0, 0.006995, 1.0, 0.807, 1.0, 0.7682, 1.0, 0.807, 1.0, 0.7682, 1.0, 0.1559, 1.0, 0.009721, 1.0, 0.3095, 1.0, 0.1812, 1.0, 1.0, 1.0, 1.0, 1.0, 1.0, 1.0, 1.0, 1.0, 1.0, 1.0, 1.0, 1.0, 0.7913, 1.0, 0.7454, 1.0, 0.9387, 1.0, 0.9216, 1.0, 0.6105, 1.0, 0.5395, 1.0, 0.15, 1.0, 0.0003035, 1.0, 0.15, 1.0, 0.0, 1.0, 0.4564, 1.0, 0.3564, 1.0, 0.807, 1.0, 0.7682, 1.0, 0.1559, 1.0, 0.006995, 1.0, 0.1559, 1.0, 0.009721, 1.0, 0.9131, 1.0, 0.8963, 1.0, 0.15, 1.0, 0.0, 1.0, 0.15, 1.0, 0.0, 1.0, 0.15, 1.0, 0.0, 1.0, 0.15, 1.0, 0.0, 1.0, 1.0, 1.0, 1.0, 1.0, 0.956, 1.0, 0.9473, 1.0, 1.0, 1.0, 1.0, 1.0, 1.0, 1.0, 1.0, 1.0, 1.0, 1.0, 1.0, 1.0, 1.0, 1.0, 1.0, 1.0, 1.0, 1.0, 1.0, 1.0, 1.0, 1.0, 1.0, 1.0, 1.0, 1.0, 1.0, 1.0, 1.0, 1.0, 1.0, 1.0, 1.0, 1.0, 1.0, 1.0, 1.0, 1.0, 1.0, 1.0, 1.0, 1.0, 1.0, 1.0, 1.0, 1.0, 1.0, 1.0, 1.0, 1.0, 1.0, 1.0, 1.0, 1.0, 1.0, 1.0, 1.0, 1.0, 1.0, 1.0, 1.0, 1.0, 1.0, 1.0, 1.0, 1.0, 1.0, 1.0, 1.0, 1.0, 1.0, 1.0, 1.0, 1.0, 1.0, 1.0, 1.0, 1.0, 1.0, 1.0, 1.0, 1.0, 1.0, 1.0, 1.0, 1.0, 1.0, 1.0, 1.0, 1.0, 1.0, 1.0, 0.956, 1.0, 0.9473, 1.0, 1.0, 1.0, 1.0, 1.0, 1.0, 1.0, 1.0, 1.0, 1.0, 1.0, 1.0, 1.0, 1.0, 1.0, 1.0, 1.0, 1.0, 1.0, 1.0, 1.0, 1.0, 1.0, 1.0, 1.0, 1.0, 1.0, 1.0, 1.0, 1.0, 1.0, 1.0, 1.0, 1.0, 1.0, 1.0, 1.0, 1.0, 1.0, 1.0, 1.0, 1.0, 1.0, 1.0, 1.0, 1.0, 1.0, 1.0, 1.0, 1.0, 1.0, 1.0, 1.0, 1.0, 1.0, 1.0, 1.0, 1.0, 1.0, 1.0, 1.0, 1.0, 1.0, 1.0, 1.0, 1.0, 1.0, 1.0, 1.0, 1.0, 1.0, 1.0, 1.0, 1.0, 1.0, 1.0, 1.0, 1.0, 1.0, 1.0, 1.0, 1.0, 1.0, 1.0, 1.0, 1.0, 1.0, 1.0, 1.0, 1.0, 1.0, 1.0, 1.0, 1.0, 1.0, 1.0, 1.0, 1.0, 1.0, 1.0, 1.0, 1.0, 1.0, 1.0, 1.0, 1.0, 1.0, 1.0, 1.0, 1.0, 1.0, 1.0, 1.0, 1.0, 1.0, 1.0, 1.0, 1.0, 1.0, 1.0, 1.0, 1.0, 1.0, 1.0, 1.0, 1.0, 1.0, 1.0, 1.0, 1.0, 1.0, 1.0, 1.0, 1.0, 1.0, 1.0, 1.0, 1.0, 1.0, 1.0, 1.0, 1.0, 1.0, 1.0, 1.0, 1.0, 1.0, 1.0, 1.0, 1.0, 1.0, 1.0, 1.0, 1.0, 1.0, 1.0, 1.0, 1.0, 1.0, 1.0, 1.0, 1.0, 1.0, 1.0, 1.0, 1.0, 1.0, 1.0, 1.0, 1.0, 1.0, 1.0, 1.0, 1.0, 1.0, 1.0, 1.0, 1.0, 1.0, 1.0, 1.0, 1.0, 1.0, 1.0, 1.0, 1.0, 1.0, 1.0, 1.0, 1.0, 1.0, 1.0, 1.0, 1.0, 1.0, 1.0, 1.0, 1.0, 1.0, 1.0, 1.0, 1.0, 1.0, 1.0, 1.0, 1.0, 1.0, 1.0, 1.0, 1.0, 1.0, 1.0, 1.0, 1.0, 1.0, 1.0, 1.0, 1.0, 1.0, 1.0, 1.0, 1.0, 1.0, 1.0, 1.0, 1.0, 1.0, 1.0, 1.0, 1.0, 1.0, 1.0, 1.0, 1.0, 1.0, 1.0, 1.0, 1.0, 1.0, 1.0, 1.0, 1.0, 1.0, 1.0, 1.0, 1.0, 1.0, 1.0, 1.0, 1.0, 1.0, 1.0, 1.0, 1.0, 1.0, 1.0, 1.0, 1.0, 1.0, 1.0, 1.0, 1.0, 1.0, 1.0, 1.0, 1.0, 1.0, 1.0, 1.0, 1.0, 1.0, 1.0, 1.0, 1.0, 1.0, 1.0, 1.0, 1.0, 1.0, 1.0, 1.0, 1.0, 1.0, 1.0, 1.0, 1.0, 1.0, 1.0, 1.0, 1.0, 1.0, 1.0, 1.0, 1.0, 1.0, 1.0, 1.0, 1.0, 1.0, 1.0, 1.0, 1.0, 1.0, 1.0, 1.0, 0.956, 1.0, 0.9473, 1.0, 1.0, 1.0, 1.0, 1.0, 1.0, 1.0, 1.0, 1.0, 1.0, 1.0, 1.0, 1.0, 1.0, 1.0, 1.0, 1.0, 0.956, 1.0, 0.9473, 1.0, 1.0, 1.0, 1.0, 1.0, 1.0, 1.0, 1.0, 1.0, 1.0, 1.0, 1.0, 1.0, 1.0, 1.0, 1.0, 1.0, 1.0, 1.0, 1.0, 1.0, 1.0, 1.0, 1.0, 1.0, 1.0, 1.0, 1.0, 1.0, 0.15, 1.0, 0.0, 1.0, 0.15, 1.0, 0.0, 1.0, 0.15, 1.0, 0.0, 1.0, 0.15, 1.0, 0.0, 1.0, 0.15, 1.0, 0.0, 1.0, 0.1683, 1.0, 0.02029, 1.0, 0.3095, 1.0, 0.1812, 1.0, 0.15, 1.0, 0.0, 1.0, 0.15, 1.0, 0.0, 1.0, 0.3095, 1.0, 0.1812, 1.0, 0.15, 1.0, 0.0, 1.0, 0.15, 1.0, 0.0, 1.0, 0.15, 1.0, 0.0, 1.0, 0.15, 1.0, 0.0, 1.0, 0.1683, 1.0, 0.02029, 1.0, 0.15, 1.0, 0.0, 1.0, 0.15, 1.0, 0.0, 1.0, 0.15, 1.0, 0.0, 1.0, 0.15, 1.0, 0.0, 1.0, 0.15, 1.0, 0.0, 1.0, 0.15, 1.0, 0.0, 1.0, 0.15, 1.0, 0.0, 1.0, 0.15, 1.0, 0.0, 1.0, 0.15, 1.0, 0.0, 1.0, 0.15, 1.0, 0.0, 1.0, 0.15, 1.0, 0.0, 1.0, 0.15, 1.0, 0.0, 1.0, 0.15, 1.0, 0.0, 1.0, 0.15, 1.0, 0.0, 1.0, 0.15, 1.0, 0.0, 1.0, 0.15, 1.0, 0.0, 1.0, 0.15, 1.0, 0.0, 1.0])
me_cube_019.materials.append(mat_material_001)
me_cube_019.use_remesh_preserve_volume = False
me_cube_019.use_remesh_preserve_attributes = False
me_cube_019.use_mirror_vertex_groups = False
me_cube_019.update()
arm_armature_002 = bpy.data.armatures.new('Armature.002')  # bones are not reproduced

# ---- objects
ob_fishingrot = bpy.data.objects.new('FishingRot', None)
ob_robotarmature = bpy.data.objects.new('RobotArmature', arm_armature_002)
ob_robotmesh = bpy.data.objects.new('RobotMesh', me_cube_019)

# ---- transforms, parenting, visibility, modifiers, constraints
ob_fishingrot.location = (0.0, 0.0, 0.0)
ob_fishingrot.instance_type = 'COLLECTION'
ob_fishingrot.lineart.crease_threshold = 0.0
ob_robotarmature.location = (0.0, 0.0, 0.0)
ob_robotarmature.rotation_euler = (0.0, 0.0, -3.142)
ob_robotarmature.show_in_front = True
ob_robotarmature.lineart.crease_threshold = 0.0
ob_robotmesh.parent = ob_robotarmature
ob_robotmesh.location = (0.0, 0.0, 0.0)
ob_robotmesh.lock_rotations_4d = False
ob_robotmesh.empty_display_type = 'ARROWS'
ob_robotmesh.lineart.crease_threshold = 0.0
_vg = ob_robotmesh.vertex_groups.new(name='body')
_vg.add([0, 1, 2, 3, 8, 9, 10, 11, 62, 63, 64, 65, 66, 67, 68, 69, 70, 71, 72, 73, 74, 75, 84, 85, 86, 87, 88, 89, 94, 95, 96, 97, 98, 99, 100, 101, 162, 163, 164, 165, 166, 167, 168, 169, 170, 171, 172, 173, 174, 175, 176, 177, 178, 179], 1.0, 'REPLACE')
_vg = ob_robotmesh.vertex_groups.new(name='head')
for _i, _w in zip([12, 13, 14, 15, 16, 17, 18, 19, 20, 21, 22, 23, 24, 25, 26, 27, 28, 29, 30, 31, 32, 33, 34, 35, 36, 37, 38, 39, 40, 41, 76, 77, 78, 79, 80, 81, 82, 83, 102, 103, 104, 105, 106, 107, 108, 109, 110, 111, 112, 113, 114, 115, 116, 117, 118, 119, 120, 121, 122, 123, 124, 125, 126, 127, 128, 129, 130, 131, 132, 133, 134, 135, 136, 137, 138, 139, 140, 141, 180, 181, 182, 183, 184, 185, 186, 187], [0.972, 0.854, 0.98, 0.9556, 0.9697, 0.9554, 0.9724, 0.9615, 0.9153, 0.9592, 0.9446, 0.9591, 0.9612, 0.9746, 0.7879, 0.5705, 0.6877, 0.7995, 0.7204, 0.8705, 0.8795, 0.7271, 0.7276, 0.8155, 0.7529, 0.8639, 0.789, 0.8871, 0.7791, 0.8698, 0.8968, 0.7619, 0.8616, 0.7522, 0.7483, 0.8462, 0.8429, 0.7827, 0.9927, 0.9883, 0.9786, 0.9298, 0.9715, 0.854, 0.9827, 0.956, 0.9527, 0.9816, 0.9716, 0.9557, 0.9727, 0.9615, 0.9155, 0.9599, 0.9448, 0.959, 0.9611, 0.9744, 0.5011, 0.5315, 0.788, 0.5709, 0.6861, 0.7991, 0.6612, 0.7082, 0.7186, 0.8697, 0.8784, 0.7233, 0.7292, 0.8156, 0.7497, 0.8632, 0.7877, 0.8863, 0.7765, 0.8689, 0.8968, 0.7621, 0.8616, 0.7522, 0.7483, 0.8462, 0.8429, 0.7827]): _vg.add([_i], _w, 'REPLACE')
_vg = ob_robotmesh.vertex_groups.new(name='arm.r')
_vg.add([0, 1, 2, 3, 54, 55, 56, 57], 1.0, 'REPLACE')
_vg = ob_robotmesh.vertex_groups.new(name='hand.r')
_vg.add([54, 55, 56, 57, 58, 59, 60, 61], 1.0, 'REPLACE')
_vg = ob_robotmesh.vertex_groups.new(name='arnm.l')
_vg.add([84, 85, 86, 87, 154, 155, 156, 157], 1.0, 'REPLACE')
_vg = ob_robotmesh.vertex_groups.new(name='hand.l')
_vg.add([154, 155, 156, 157, 158, 159, 160, 161], 1.0, 'REPLACE')
_vg = ob_robotmesh.vertex_groups.new(name='leg.r')
_vg.add([4, 5, 6, 7, 42, 43, 44, 45, 46, 47, 48, 49, 50, 51, 52, 53, 65, 66, 67, 68, 70, 71, 88, 89], 1.0, 'REPLACE')
_vg = ob_robotmesh.vertex_groups.new(name='foot.r')
for _i, _w in zip([4, 5, 6, 7, 42, 43, 44, 45, 46, 47, 48, 49, 50, 51, 52, 53], [0.8437, 0.9484, 0.848, 0.9517, 0.05072, 0.09442, 0.1468, 0.1329, 0.08608, 0.04782, 0.1071, 0.06765, 0.02215, 0.0137, 0.06651, 0.108]): _vg.add([_i], _w, 'REPLACE')
_vg = ob_robotmesh.vertex_groups.new(name='leg.l')
_vg.add([88, 89, 142, 143, 144, 145, 146, 147, 148, 149, 150, 151, 152, 153, 169, 170, 171, 172, 174, 175], 1.0, 'REPLACE')
_vg = ob_robotmesh.vertex_groups.new(name='foot.l')
for _i, _w in zip([90, 91, 92, 93, 142, 143, 144, 145, 146, 147, 148, 149, 150, 151, 152, 153], [0.8422, 0.941, 0.8498, 0.9572, 0.05141, 0.0942, 0.1462, 0.1341, 0.08701, 0.04891, 0.1082, 0.06926, 0.02712, 0.01244, 0.06571, 0.1071]): _vg.add([_i], _w, 'REPLACE')
_m = ob_robotmesh.modifiers.new('Armature', 'ARMATURE')
_m.object = ob_robotarmature
ob_fishingrot.instance_collection = col_fishingrot

# ---- collection membership
scene.collection.objects.link(ob_fishingrot)
col_robotcollection.objects.link(ob_robotarmature)
col_robotcollection.objects.link(ob_robotmesh)

# ---- scene / render settings (as saved in the file)
scene.frame_start = 1; scene.frame_end = 20; scene.frame_set(7)
scene.render.engine = 'BLENDER_EEVEE_NEXT'
scene.cycles.use_denoising = False
scene.cycles.samples = 128
scene.cycles.sampling_pattern = 'TABULATED_SOBOL'
scene.cycles.use_adaptive_sampling = False
scene.cycles.use_light_tree = False
scene.view_settings.view_transform = 'Filmic'
bpy.context.view_layer.update()

# ---- added for rendering (the .blend has no active camera and no usable light): camera, sun
cam_auto = bpy.data.cameras.new('AutoCamera')
cam_auto.lens = 50.0
cam_auto.sensor_width = 36.0
cam_auto.clip_end = 1000.0
ob_auto_camera = bpy.data.objects.new('AutoCamera', cam_auto)
scene.collection.objects.link(ob_auto_camera)
ob_auto_camera.location = (1.79641, -2.14186, 2.2256)
ob_auto_camera.rotation_euler = (1.09748, -7.21219e-08, 0.694738)
scene.camera = ob_auto_camera
light_auto_sun = bpy.data.lights.new('AutoSun', 'SUN')
light_auto_sun.energy = 3.0
light_auto_sun.angle = 0.0523599
ob_auto_sun = bpy.data.objects.new('AutoSun', light_auto_sun)
scene.collection.objects.link(ob_auto_sun)
ob_auto_sun.rotation_euler = (0.872665, 0.174533, 0.523599)
bpy.context.view_layer.update()
